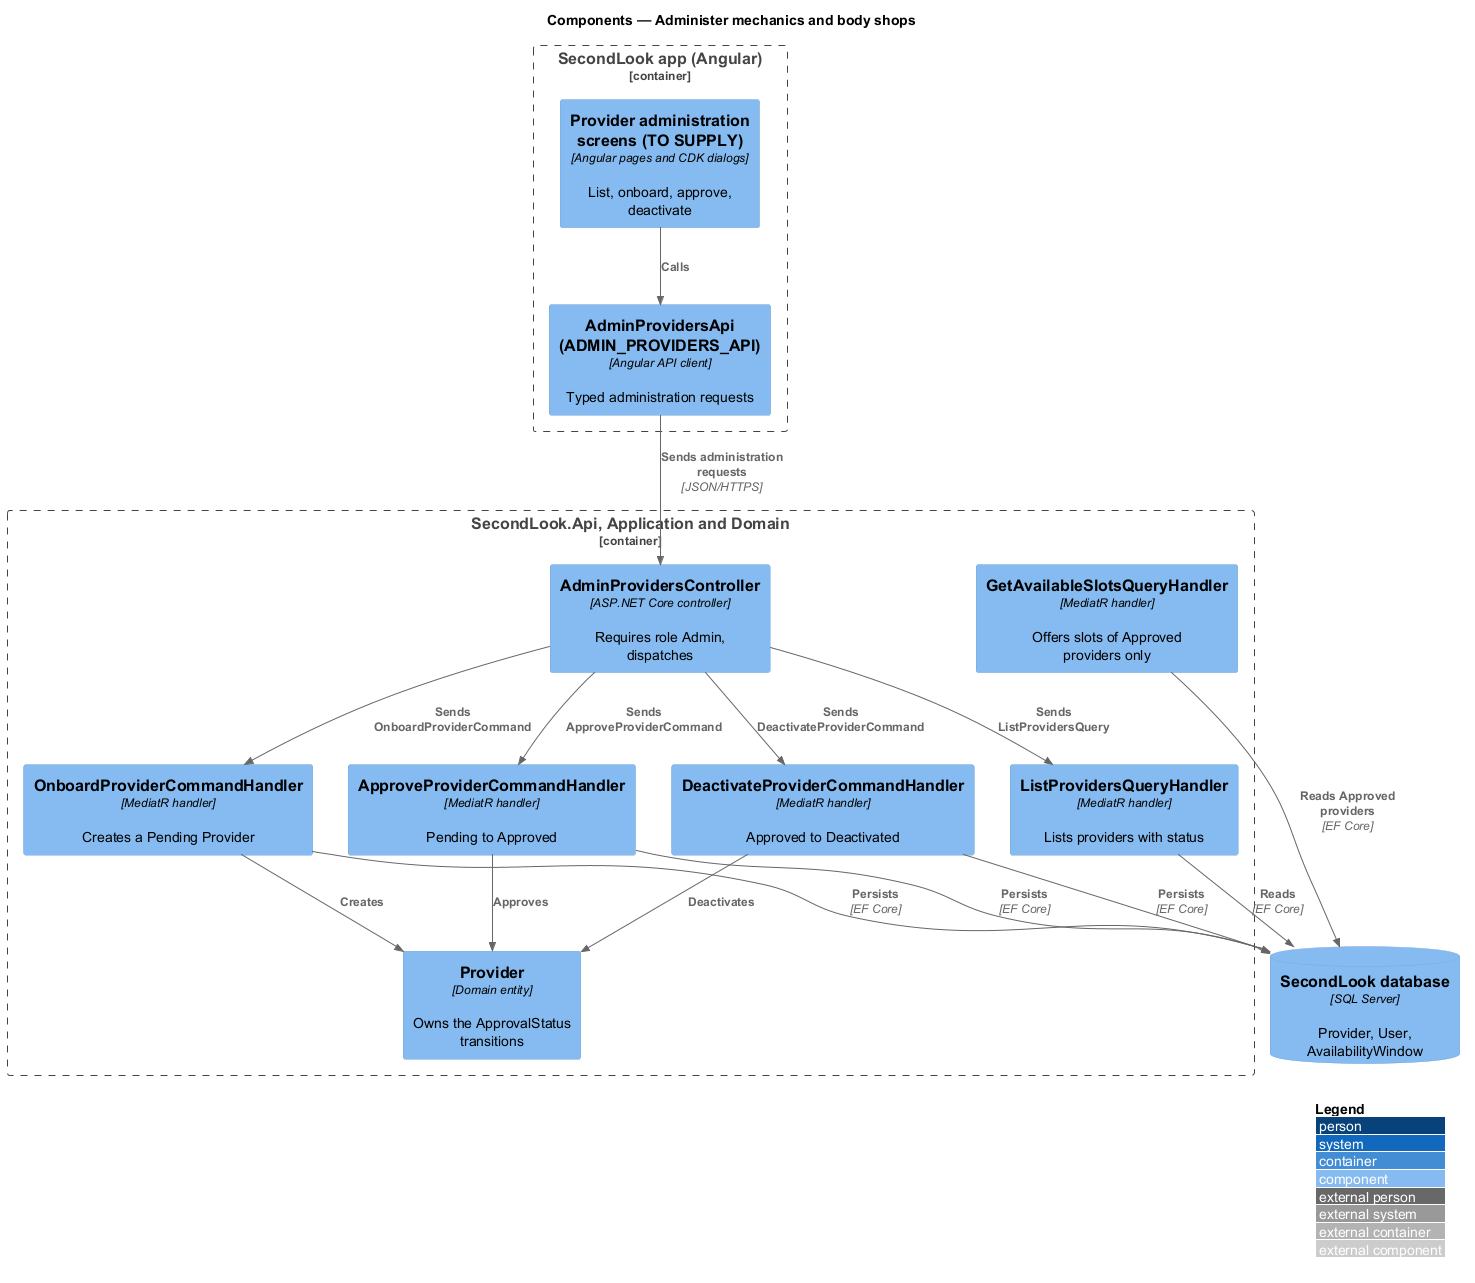

The diagram above was rendered by PlantUML. Its source (embedded in the PNG):
@startuml
!include <C4/C4_Component>
LAYOUT_WITH_LEGEND()
title Components — Administer mechanics and body shops

Container_Boundary(spa, "SecondLook app (Angular)") {
  Component(screen, "Provider administration screens (TO SUPPLY)", "Angular pages and CDK dialogs", "List, onboard, approve, deactivate")
  Component(client, "AdminProvidersApi (ADMIN_PROVIDERS_API)", "Angular API client", "Typed administration requests")
}
Container_Boundary(api, "SecondLook.Api, Application and Domain") {
  Component(ctrl, "AdminProvidersController", "ASP.NET Core controller", "Requires role Admin, dispatches")
  Component(onboard, "OnboardProviderCommandHandler", "MediatR handler", "Creates a Pending Provider")
  Component(approve, "ApproveProviderCommandHandler", "MediatR handler", "Pending to Approved")
  Component(deact, "DeactivateProviderCommandHandler", "MediatR handler", "Approved to Deactivated")
  Component(list, "ListProvidersQueryHandler", "MediatR handler", "Lists providers with status")
  Component(entity, "Provider", "Domain entity", "Owns the ApprovalStatus transitions")
  Component(slots, "GetAvailableSlotsQueryHandler", "MediatR handler", "Offers slots of Approved providers only")
}
ComponentDb(db, "SecondLook database", "SQL Server", "Provider, User, AvailabilityWindow")

Rel(screen, client, "Calls")
Rel(client, ctrl, "Sends administration requests", "JSON/HTTPS")
Rel(ctrl, onboard, "Sends OnboardProviderCommand")
Rel(ctrl, approve, "Sends ApproveProviderCommand")
Rel(ctrl, deact, "Sends DeactivateProviderCommand")
Rel(ctrl, list, "Sends ListProvidersQuery")
Rel(onboard, entity, "Creates")
Rel(approve, entity, "Approves")
Rel(deact, entity, "Deactivates")
Rel(onboard, db, "Persists", "EF Core")
Rel(approve, db, "Persists", "EF Core")
Rel(deact, db, "Persists", "EF Core")
Rel(list, db, "Reads", "EF Core")
Rel(slots, db, "Reads Approved providers", "EF Core")
@enduml